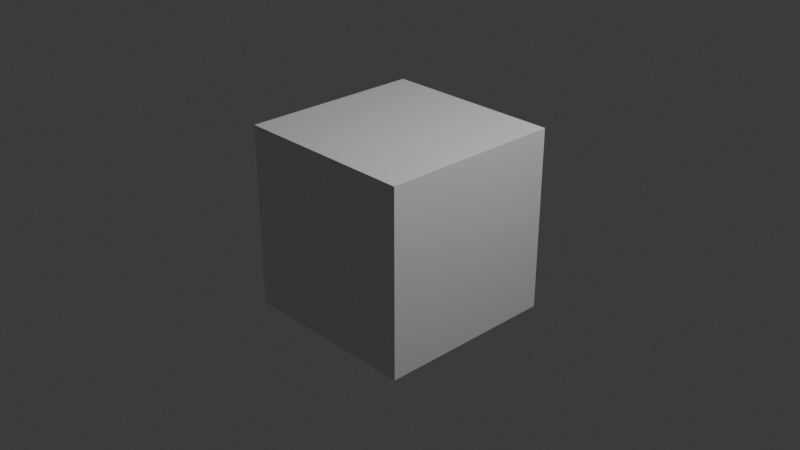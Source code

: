 # Source: ShortestEdgePaths.blend  (saved by Blender 4.3.34; exported with 4.5.12 LTS)
import bpy
from mathutils import Matrix  # noqa: F401  (used for matrix-valued properties, if any)

bpy.ops.wm.read_factory_settings(use_empty=True)
scene = bpy.context.scene
scene.name = 'Scene'

# ---- collections
col_collection = bpy.data.collections.new('Collection'); scene.collection.children.link(col_collection)

# ---- materials (node trees are filled in below, after node groups)
mat_material = bpy.data.materials.new('Material')
mat_material.alpha_threshold = 0.0
mat_material.roughness = 0.5
mat_material.line_color = (0.0, 0.0, 0.0, 1.0)

# ---- node groups
ng_geometry_nodes = bpy.data.node_groups.new('Geometry Nodes', 'GeometryNodeTree')
_s = ng_geometry_nodes.interface.new_socket(name='Geometry', in_out='OUTPUT', socket_type='NodeSocketGeometry')
_s = ng_geometry_nodes.interface.new_socket(name='Geometry', in_out='INPUT', socket_type='NodeSocketGeometry')
ng_geometry_nodes.is_modifier = True
_N = ng_geometry_nodes.nodes; _L = ng_geometry_nodes.links
n0 = _N.new('NodeGroupInput'); n0.name = 'Group Input'; n0.location = (-445, -88)
n1 = _N.new('NodeGroupOutput'); n1.name = 'Group Output'; n1.location = (200, 0)
n2 = _N.new('GeometryNodeInputShortestEdgePaths'); n2.name = 'Shortest Edge Paths'; n2.location = (-138, 117)
_L.new(n0.outputs[0], n1.inputs[0])
n1.is_active_output = True

# ---- material node trees
mat_material.use_nodes = True; mat_material.node_tree.nodes.clear()
_N = mat_material.node_tree.nodes; _L = mat_material.node_tree.links
n0 = _N.new('ShaderNodeOutputMaterial'); n0.name = 'Material Output'; n0.location = (300, 300)
n1 = _N.new('ShaderNodeBsdfPrincipled'); n1.name = 'Principled BSDF'; n1.location = (10, 300)
n1.inputs[3].default_value = 1.45
_L.new(n1.outputs[0], n0.inputs[0])
n0.is_active_output = True

# ---- world
world_world = bpy.data.worlds.new('World'); scene.world = world_world
world_world.use_nodes = True; world_world.node_tree.nodes.clear()
_N = world_world.node_tree.nodes; _L = world_world.node_tree.links
n0 = _N.new('ShaderNodeOutputWorld'); n0.name = 'World Output'; n0.location = (300, 300)
n1 = _N.new('ShaderNodeBackground'); n1.name = 'Background'; n1.location = (10, 300)
n1.inputs[0].default_value = (0.05088, 0.05088, 0.05088, 1.0)
_L.new(n1.outputs[0], n0.inputs[0])
n0.is_active_output = True
world_world.color = (0.05088, 0.05088, 0.05088)
world_world.sun_shadow_jitter_overblur = 0.0

# ---- cameras
cam_camera = bpy.data.cameras.new('Camera')
cam_camera.clip_end = 100.0
cam_camera.ortho_scale = 7.314

# ---- lights
light_light = bpy.data.lights.new('Light', 'POINT')
light_light.energy = 1000.0
light_light.shadow_soft_size = 0.1

# ---- meshes
me_cube = bpy.data.meshes.new('Cube')
me_cube.from_pydata([(1.0, 1.0, 1.0), (1.0, 1.0, -1.0), (1.0, -1.0, 1.0), (1.0, -1.0, -1.0), (-1.0, 1.0, 1.0), (-1.0, 1.0, -1.0), (-1.0, -1.0, 1.0), (-1.0, -1.0, -1.0)], [], [(0, 4, 6, 2), (3, 2, 6, 7), (7, 6, 4, 5), (5, 1, 3, 7), (1, 0, 2, 3), (5, 4, 0, 1)])
_uv = me_cube.uv_layers.new(name='UVMap')
_uv.uv.foreach_set('vector', [0.625, 0.5, 0.875, 0.5, 0.875, 0.75, 0.625, 0.75, 0.375, 0.75, 0.625, 0.75, 0.625, 1.0, 0.375, 1.0, 0.375, 0.0, 0.625, 0.0, 0.625, 0.25, 0.375, 0.25, 0.125, 0.5, 0.375, 0.5, 0.375, 0.75, 0.125, 0.75, 0.375, 0.5, 0.625, 0.5, 0.625, 0.75, 0.375, 0.75, 0.375, 0.25, 0.625, 0.25, 0.625, 0.5, 0.375, 0.5])
me_cube.materials.append(mat_material)
me_cube.use_mirror_vertex_groups = False
me_cube.update()

# ---- objects
ob_cube = bpy.data.objects.new('Cube', me_cube)
ob_light = bpy.data.objects.new('Light', light_light)
ob_camera = bpy.data.objects.new('Camera', cam_camera)

# ---- transforms, parenting, visibility, modifiers, constraints
ob_cube.location = (0.0, 0.0, 0.0)
ob_cube.lock_rotations_4d = False
ob_cube.empty_display_type = 'ARROWS'
ob_cube.lineart.crease_threshold = 0.0
_m = ob_cube.modifiers.new('GeometryNodes', 'NODES')
_m.node_group = ng_geometry_nodes
ob_light.location = (4.076, 1.005, 5.904)
ob_light.rotation_euler = (0.6503, 0.05522, 1.866)
ob_light.lock_rotations_4d = False
ob_light.empty_display_type = 'ARROWS'
ob_light.color = (0.0, 0.0, 0.0, 0.0)
ob_light.lineart.crease_threshold = 0.0
ob_camera.location = (7.359, -6.926, 4.958)
ob_camera.rotation_euler = (1.109, 0.0, 0.8149)
ob_camera.lock_rotations_4d = False
ob_camera.empty_display_type = 'ARROWS'
ob_camera.color = (0.0, 0.0, 0.0, 0.0)
ob_camera.display_type = 'WIRE'
ob_camera.lineart.crease_threshold = 0.0

# ---- collection membership
col_collection.objects.link(ob_cube)
col_collection.objects.link(ob_light)
col_collection.objects.link(ob_camera)

# ---- scene / render settings (as saved in the file)
scene.camera = ob_camera
scene.frame_start = 1; scene.frame_end = 250; scene.frame_set(1)
scene.render.engine = 'BLENDER_EEVEE_NEXT'
bpy.context.view_layer.update()
